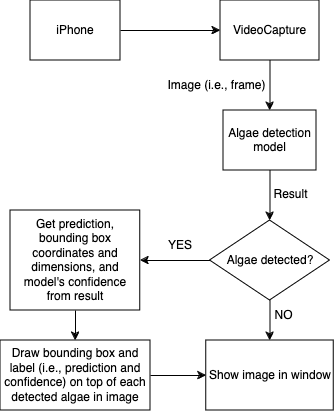

The diagram above was exported from draw.io. Its source (the exported page's mxGraphModel, read from the mxfile embedded in the PNG):
<mxGraphModel dx="1026" dy="686" grid="1" gridSize="10" guides="1" tooltips="1" connect="1" arrows="1" fold="1" page="1" pageScale="1" pageWidth="850" pageHeight="1100" background="#FFFFFF" math="0" shadow="0">
  <root>
    <mxCell id="0" />
    <mxCell id="1" parent="0" />
    <mxCell id="pVXgDYakfk4pP3yBOaT2-2" value="iPhone" style="rounded=0;whiteSpace=wrap;html=1;labelBackgroundColor=none;" vertex="1" parent="1">
      <mxGeometry x="260" y="50" width="90" height="60" as="geometry" />
    </mxCell>
    <mxCell id="pVXgDYakfk4pP3yBOaT2-5" value="VideoCapture" style="rounded=0;whiteSpace=wrap;html=1;labelBackgroundColor=none;" vertex="1" parent="1">
      <mxGeometry x="450" y="50" width="99" height="60" as="geometry" />
    </mxCell>
    <mxCell id="pVXgDYakfk4pP3yBOaT2-6" value="" style="endArrow=classic;html=1;rounded=0;exitX=1;exitY=0.5;exitDx=0;exitDy=0;entryX=0;entryY=0.5;entryDx=0;entryDy=0;labelBackgroundColor=none;fontColor=default;" edge="1" parent="1" source="pVXgDYakfk4pP3yBOaT2-2" target="pVXgDYakfk4pP3yBOaT2-5">
      <mxGeometry width="50" height="50" relative="1" as="geometry">
        <mxPoint x="371" y="380" as="sourcePoint" />
        <mxPoint x="421" y="330" as="targetPoint" />
      </mxGeometry>
    </mxCell>
    <mxCell id="pVXgDYakfk4pP3yBOaT2-7" value="Algae detection model" style="rounded=0;whiteSpace=wrap;html=1;labelBackgroundColor=none;" vertex="1" parent="1">
      <mxGeometry x="453" y="160" width="93" height="60" as="geometry" />
    </mxCell>
    <mxCell id="pVXgDYakfk4pP3yBOaT2-8" value="" style="endArrow=classic;html=1;rounded=0;exitX=0.5;exitY=1;exitDx=0;exitDy=0;entryX=0.5;entryY=0;entryDx=0;entryDy=0;labelBackgroundColor=none;fontColor=default;" edge="1" parent="1" source="pVXgDYakfk4pP3yBOaT2-5" target="pVXgDYakfk4pP3yBOaT2-7">
      <mxGeometry width="50" height="50" relative="1" as="geometry">
        <mxPoint x="441" y="380" as="sourcePoint" />
        <mxPoint x="491" y="330" as="targetPoint" />
      </mxGeometry>
    </mxCell>
    <mxCell id="pVXgDYakfk4pP3yBOaT2-9" value="Image (i.e., frame)" style="text;html=1;align=center;verticalAlign=middle;whiteSpace=wrap;rounded=0;labelBackgroundColor=none;" vertex="1" parent="1">
      <mxGeometry x="396.25" y="120" width="100.75" height="30" as="geometry" />
    </mxCell>
    <mxCell id="pVXgDYakfk4pP3yBOaT2-11" value="Show image in window" style="rounded=0;whiteSpace=wrap;html=1;labelBackgroundColor=none;" vertex="1" parent="1">
      <mxGeometry x="435.75" y="390" width="127.5" height="70" as="geometry" />
    </mxCell>
    <mxCell id="pVXgDYakfk4pP3yBOaT2-12" value="" style="endArrow=classic;html=1;rounded=0;exitX=0.5;exitY=1;exitDx=0;exitDy=0;entryX=0.5;entryY=0;entryDx=0;entryDy=0;labelBackgroundColor=none;fontColor=default;" edge="1" parent="1" source="pVXgDYakfk4pP3yBOaT2-7" target="pVXgDYakfk4pP3yBOaT2-19">
      <mxGeometry width="50" height="50" relative="1" as="geometry">
        <mxPoint x="499.5" y="230" as="sourcePoint" />
        <mxPoint x="680" y="160" as="targetPoint" />
      </mxGeometry>
    </mxCell>
    <mxCell id="pVXgDYakfk4pP3yBOaT2-13" value="Result" style="text;html=1;align=center;verticalAlign=middle;whiteSpace=wrap;rounded=0;labelBackgroundColor=none;" vertex="1" parent="1">
      <mxGeometry x="501" y="229" width="39" height="30" as="geometry" />
    </mxCell>
    <mxCell id="pVXgDYakfk4pP3yBOaT2-19" value="Algae detected?" style="rhombus;whiteSpace=wrap;html=1;labelBackgroundColor=none;" vertex="1" parent="1">
      <mxGeometry x="439.5" y="270" width="120" height="80" as="geometry" />
    </mxCell>
    <mxCell id="pVXgDYakfk4pP3yBOaT2-20" value="" style="endArrow=classic;html=1;rounded=0;exitX=0;exitY=0.5;exitDx=0;exitDy=0;labelBackgroundColor=none;fontColor=default;entryX=1;entryY=0.5;entryDx=0;entryDy=0;" edge="1" parent="1" source="pVXgDYakfk4pP3yBOaT2-19" target="pVXgDYakfk4pP3yBOaT2-26">
      <mxGeometry width="50" height="50" relative="1" as="geometry">
        <mxPoint x="211" y="460" as="sourcePoint" />
        <mxPoint x="390" y="340" as="targetPoint" />
      </mxGeometry>
    </mxCell>
    <mxCell id="pVXgDYakfk4pP3yBOaT2-21" value="" style="endArrow=classic;html=1;rounded=0;exitX=0.5;exitY=1;exitDx=0;exitDy=0;labelBackgroundColor=none;fontColor=default;entryX=0.5;entryY=0;entryDx=0;entryDy=0;" edge="1" parent="1" source="pVXgDYakfk4pP3yBOaT2-19" target="pVXgDYakfk4pP3yBOaT2-11">
      <mxGeometry width="50" height="50" relative="1" as="geometry">
        <mxPoint x="551" y="310" as="sourcePoint" />
        <mxPoint x="580" y="380" as="targetPoint" />
      </mxGeometry>
    </mxCell>
    <mxCell id="pVXgDYakfk4pP3yBOaT2-22" value="NO" style="text;html=1;align=center;verticalAlign=middle;whiteSpace=wrap;rounded=0;labelBackgroundColor=none;" vertex="1" parent="1">
      <mxGeometry x="501" y="350" width="25" height="30" as="geometry" />
    </mxCell>
    <mxCell id="pVXgDYakfk4pP3yBOaT2-23" value="YES" style="text;html=1;align=center;verticalAlign=middle;whiteSpace=wrap;rounded=0;labelBackgroundColor=none;" vertex="1" parent="1">
      <mxGeometry x="395" y="280" width="30" height="30" as="geometry" />
    </mxCell>
    <mxCell id="pVXgDYakfk4pP3yBOaT2-26" value="Get prediction, bounding box coordinates and dimensions, and model's confidence from result" style="rounded=0;whiteSpace=wrap;html=1;labelBackgroundColor=none;" vertex="1" parent="1">
      <mxGeometry x="240.12" y="260" width="129.75" height="100" as="geometry" />
    </mxCell>
    <mxCell id="pVXgDYakfk4pP3yBOaT2-27" value="Draw bounding box and label (i.e., prediction and confidence) on top of each detected algae in image" style="rounded=0;whiteSpace=wrap;html=1;labelBackgroundColor=none;" vertex="1" parent="1">
      <mxGeometry x="230" y="390" width="150" height="70" as="geometry" />
    </mxCell>
    <mxCell id="pVXgDYakfk4pP3yBOaT2-28" value="" style="endArrow=classic;html=1;rounded=0;exitX=0.5;exitY=1;exitDx=0;exitDy=0;labelBackgroundColor=none;fontColor=default;" edge="1" parent="1" source="pVXgDYakfk4pP3yBOaT2-26" target="pVXgDYakfk4pP3yBOaT2-27">
      <mxGeometry width="50" height="50" relative="1" as="geometry">
        <mxPoint x="161.13" y="460" as="sourcePoint" />
        <mxPoint x="211.13" y="410" as="targetPoint" />
      </mxGeometry>
    </mxCell>
    <mxCell id="pVXgDYakfk4pP3yBOaT2-31" value="" style="endArrow=classic;html=1;rounded=0;exitX=1;exitY=0.5;exitDx=0;exitDy=0;entryX=0;entryY=0.5;entryDx=0;entryDy=0;" edge="1" parent="1" source="pVXgDYakfk4pP3yBOaT2-27" target="pVXgDYakfk4pP3yBOaT2-11">
      <mxGeometry width="50" height="50" relative="1" as="geometry">
        <mxPoint x="430" y="370" as="sourcePoint" />
        <mxPoint x="480" y="320" as="targetPoint" />
      </mxGeometry>
    </mxCell>
  </root>
</mxGraphModel>